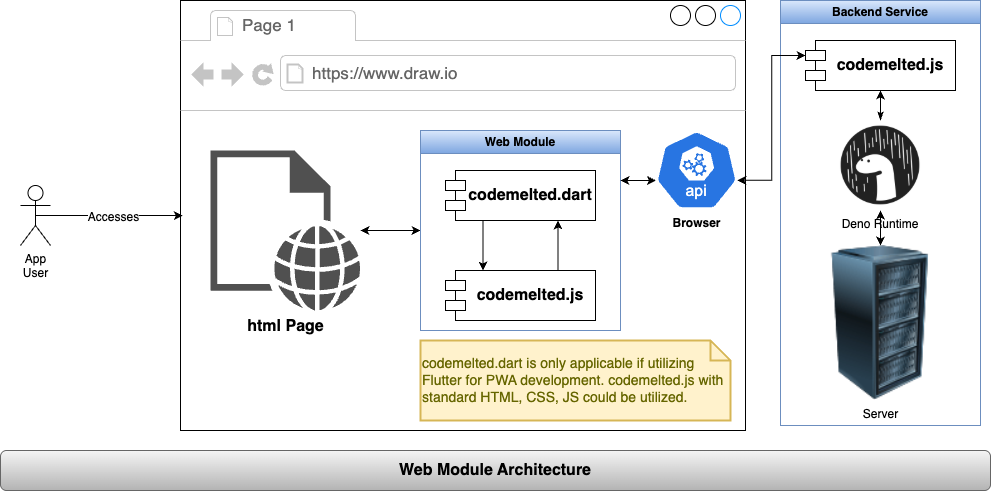

The diagram above was exported from draw.io. Its source (the exported page's mxGraphModel, read from the mxfile embedded in the PNG):
<mxGraphModel dx="1434" dy="689" grid="1" gridSize="10" guides="1" tooltips="1" connect="1" arrows="1" fold="1" page="1" pageScale="1" pageWidth="850" pageHeight="1100" background="#FFFFFF" math="0" shadow="0">
  <root>
    <mxCell id="0" />
    <mxCell id="1" parent="0" />
    <mxCell id="jwKZiJrCVrf8FtmC1v3s-1" value="Web Module Architecture" style="rounded=1;whiteSpace=wrap;html=1;fillColor=#f5f5f5;gradientColor=#b3b3b3;strokeColor=#666666;fontStyle=1;fontSize=16;" parent="1" vertex="1">
      <mxGeometry y="460" width="990" height="40" as="geometry" />
    </mxCell>
    <mxCell id="jwKZiJrCVrf8FtmC1v3s-4" value="" style="strokeWidth=1;shadow=0;dashed=0;align=left;html=1;shape=mxgraph.mockup.containers.browserWindow;rSize=0;strokeColor2=#008cff;strokeColor3=#c4c4c4;mainText=,;recursiveResize=0;" parent="1" vertex="1">
      <mxGeometry x="180" y="10" width="565" height="430" as="geometry" />
    </mxCell>
    <mxCell id="jwKZiJrCVrf8FtmC1v3s-5" value="Page 1" style="strokeWidth=1;shadow=0;dashed=0;align=center;html=1;shape=mxgraph.mockup.containers.anchor;fontSize=17;fontColor=#666666;align=left;whiteSpace=wrap;" parent="jwKZiJrCVrf8FtmC1v3s-4" vertex="1">
      <mxGeometry x="60" y="12" width="110" height="26" as="geometry" />
    </mxCell>
    <mxCell id="jwKZiJrCVrf8FtmC1v3s-6" value="https://www.draw.io" style="strokeWidth=1;shadow=0;dashed=0;align=center;html=1;shape=mxgraph.mockup.containers.anchor;rSize=0;fontSize=17;fontColor=#666666;align=left;" parent="jwKZiJrCVrf8FtmC1v3s-4" vertex="1">
      <mxGeometry x="130" y="60" width="250" height="26" as="geometry" />
    </mxCell>
    <mxCell id="jwKZiJrCVrf8FtmC1v3s-11" value="html Page" style="sketch=0;pointerEvents=1;shadow=0;dashed=0;html=1;strokeColor=none;fillColor=#505050;labelPosition=center;verticalLabelPosition=bottom;verticalAlign=top;outlineConnect=0;align=center;shape=mxgraph.office.concepts.web_page;fontStyle=1;fontSize=16;" parent="jwKZiJrCVrf8FtmC1v3s-4" vertex="1">
      <mxGeometry x="30" y="150" width="150" height="160" as="geometry" />
    </mxCell>
    <mxCell id="jwKZiJrCVrf8FtmC1v3s-13" style="edgeStyle=orthogonalEdgeStyle;rounded=0;orthogonalLoop=1;jettySize=auto;html=1;exitX=0;exitY=0.5;exitDx=0;exitDy=0;startArrow=classic;startFill=1;" parent="jwKZiJrCVrf8FtmC1v3s-4" source="jwKZiJrCVrf8FtmC1v3s-12" target="jwKZiJrCVrf8FtmC1v3s-11" edge="1">
      <mxGeometry relative="1" as="geometry" />
    </mxCell>
    <mxCell id="jwKZiJrCVrf8FtmC1v3s-12" value="Web Module" style="swimlane;whiteSpace=wrap;html=1;fillColor=#dae8fc;gradientColor=#7ea6e0;strokeColor=#6c8ebf;" parent="jwKZiJrCVrf8FtmC1v3s-4" vertex="1">
      <mxGeometry x="240" y="130" width="200" height="200" as="geometry" />
    </mxCell>
    <mxCell id="jwKZiJrCVrf8FtmC1v3s-3" value="codemelted.js" style="shape=module;align=left;spacingLeft=20;align=center;verticalAlign=middle;whiteSpace=wrap;html=1;fontStyle=1;fontSize=16;" parent="jwKZiJrCVrf8FtmC1v3s-12" vertex="1">
      <mxGeometry x="25" y="140" width="150" height="50" as="geometry" />
    </mxCell>
    <mxCell id="jwKZiJrCVrf8FtmC1v3s-9" style="edgeStyle=orthogonalEdgeStyle;rounded=0;orthogonalLoop=1;jettySize=auto;html=1;exitX=0.25;exitY=1;exitDx=0;exitDy=0;entryX=0.25;entryY=0;entryDx=0;entryDy=0;" parent="jwKZiJrCVrf8FtmC1v3s-12" source="jwKZiJrCVrf8FtmC1v3s-2" target="jwKZiJrCVrf8FtmC1v3s-3" edge="1">
      <mxGeometry relative="1" as="geometry" />
    </mxCell>
    <mxCell id="jwKZiJrCVrf8FtmC1v3s-10" style="edgeStyle=orthogonalEdgeStyle;rounded=0;orthogonalLoop=1;jettySize=auto;html=1;exitX=0.75;exitY=0;exitDx=0;exitDy=0;entryX=0.75;entryY=1;entryDx=0;entryDy=0;" parent="jwKZiJrCVrf8FtmC1v3s-12" source="jwKZiJrCVrf8FtmC1v3s-3" target="jwKZiJrCVrf8FtmC1v3s-2" edge="1">
      <mxGeometry relative="1" as="geometry" />
    </mxCell>
    <mxCell id="jwKZiJrCVrf8FtmC1v3s-2" value="codemelted.dart" style="shape=module;align=left;spacingLeft=20;align=center;verticalAlign=middle;whiteSpace=wrap;html=1;fontStyle=1;fontSize=16;" parent="jwKZiJrCVrf8FtmC1v3s-12" vertex="1">
      <mxGeometry x="25" y="40" width="150" height="50" as="geometry" />
    </mxCell>
    <mxCell id="jwKZiJrCVrf8FtmC1v3s-14" value="codemelted.dart is only applicable if utilizing Flutter for PWA development. codemelted.js with standard HTML, CSS, JS could be utilized." style="shape=note;strokeWidth=2;fontSize=14;size=20;whiteSpace=wrap;html=1;fillColor=#fff2cc;strokeColor=#d6b656;fontColor=#666600;align=left;" parent="jwKZiJrCVrf8FtmC1v3s-4" vertex="1">
      <mxGeometry x="240" y="340" width="310" height="80" as="geometry" />
    </mxCell>
    <mxCell id="jwKZiJrCVrf8FtmC1v3s-18" value="Browser" style="aspect=fixed;sketch=0;html=1;dashed=0;whitespace=wrap;verticalLabelPosition=bottom;verticalAlign=top;fillColor=#2875E2;strokeColor=#ffffff;points=[[0.005,0.63,0],[0.1,0.2,0],[0.9,0.2,0],[0.5,0,0],[0.995,0.63,0],[0.72,0.99,0],[0.5,1,0],[0.28,0.99,0]];shape=mxgraph.kubernetes.icon2;kubernetesLabel=1;prIcon=api;fontStyle=1" parent="jwKZiJrCVrf8FtmC1v3s-4" vertex="1">
      <mxGeometry x="475" y="130" width="82.29" height="79" as="geometry" />
    </mxCell>
    <mxCell id="jwKZiJrCVrf8FtmC1v3s-19" style="edgeStyle=orthogonalEdgeStyle;rounded=0;orthogonalLoop=1;jettySize=auto;html=1;exitX=1;exitY=0.25;exitDx=0;exitDy=0;entryX=0.005;entryY=0.63;entryDx=0;entryDy=0;entryPerimeter=0;startArrow=classic;startFill=1;" parent="jwKZiJrCVrf8FtmC1v3s-4" source="jwKZiJrCVrf8FtmC1v3s-12" target="jwKZiJrCVrf8FtmC1v3s-18" edge="1">
      <mxGeometry relative="1" as="geometry" />
    </mxCell>
    <mxCell id="jwKZiJrCVrf8FtmC1v3s-7" value="App &lt;br&gt;User" style="shape=umlActor;verticalLabelPosition=bottom;verticalAlign=top;html=1;" parent="1" vertex="1">
      <mxGeometry x="20" y="195" width="30" height="60" as="geometry" />
    </mxCell>
    <mxCell id="jwKZiJrCVrf8FtmC1v3s-15" style="edgeStyle=orthogonalEdgeStyle;rounded=0;orthogonalLoop=1;jettySize=auto;html=1;exitX=0.5;exitY=0.5;exitDx=0;exitDy=0;exitPerimeter=0;entryX=0.004;entryY=0.5;entryDx=0;entryDy=0;entryPerimeter=0;" parent="1" source="jwKZiJrCVrf8FtmC1v3s-7" target="jwKZiJrCVrf8FtmC1v3s-4" edge="1">
      <mxGeometry relative="1" as="geometry" />
    </mxCell>
    <mxCell id="jwKZiJrCVrf8FtmC1v3s-16" value="Accesses" style="edgeLabel;html=1;align=center;verticalAlign=middle;resizable=0;points=[];fontSize=12;" parent="jwKZiJrCVrf8FtmC1v3s-15" vertex="1" connectable="0">
      <mxGeometry x="0.0467" y="-1" relative="1" as="geometry">
        <mxPoint as="offset" />
      </mxGeometry>
    </mxCell>
    <mxCell id="jwKZiJrCVrf8FtmC1v3s-21" value="Backend Service" style="swimlane;whiteSpace=wrap;html=1;fillColor=#dae8fc;gradientColor=#7ea6e0;strokeColor=#6c8ebf;" parent="1" vertex="1">
      <mxGeometry x="780" y="10" width="200" height="425" as="geometry" />
    </mxCell>
    <mxCell id="jwKZiJrCVrf8FtmC1v3s-22" value="codemelted.js" style="shape=module;align=left;spacingLeft=20;align=center;verticalAlign=middle;whiteSpace=wrap;html=1;fontStyle=1;fontSize=16;" parent="jwKZiJrCVrf8FtmC1v3s-21" vertex="1">
      <mxGeometry x="25" y="40" width="150" height="50" as="geometry" />
    </mxCell>
    <mxCell id="jwKZiJrCVrf8FtmC1v3s-23" style="edgeStyle=orthogonalEdgeStyle;rounded=0;orthogonalLoop=1;jettySize=auto;html=1;entryX=0.5;entryY=1;entryDx=0;entryDy=0;startArrow=classicThin;startFill=1;" parent="jwKZiJrCVrf8FtmC1v3s-21" source="jwKZiJrCVrf8FtmC1v3s-20" target="jwKZiJrCVrf8FtmC1v3s-22" edge="1">
      <mxGeometry relative="1" as="geometry" />
    </mxCell>
    <mxCell id="jwKZiJrCVrf8FtmC1v3s-20" value="Deno Runtime" style="shape=image;verticalLabelPosition=bottom;labelBackgroundColor=default;verticalAlign=top;aspect=fixed;imageAspect=0;image=data:image/png,(base64 omitted: 8280 chars);" parent="jwKZiJrCVrf8FtmC1v3s-21" vertex="1">
      <mxGeometry x="55" y="120" width="90" height="90" as="geometry" />
    </mxCell>
    <mxCell id="jwKZiJrCVrf8FtmC1v3s-24" style="edgeStyle=orthogonalEdgeStyle;rounded=0;orthogonalLoop=1;jettySize=auto;html=1;exitX=0.5;exitY=0;exitDx=0;exitDy=0;startArrow=classic;startFill=1;" parent="jwKZiJrCVrf8FtmC1v3s-21" source="jwKZiJrCVrf8FtmC1v3s-17" target="jwKZiJrCVrf8FtmC1v3s-20" edge="1">
      <mxGeometry relative="1" as="geometry" />
    </mxCell>
    <mxCell id="jwKZiJrCVrf8FtmC1v3s-17" value="Server" style="image;html=1;image=img/lib/clip_art/computers/Server_Rack_128x128.png" parent="jwKZiJrCVrf8FtmC1v3s-21" vertex="1">
      <mxGeometry x="42.5" y="245" width="115" height="155" as="geometry" />
    </mxCell>
    <mxCell id="jwKZiJrCVrf8FtmC1v3s-25" style="edgeStyle=orthogonalEdgeStyle;rounded=0;orthogonalLoop=1;jettySize=auto;html=1;exitX=0.995;exitY=0.63;exitDx=0;exitDy=0;exitPerimeter=0;entryX=0;entryY=0;entryDx=0;entryDy=15;entryPerimeter=0;startArrow=classic;startFill=1;" parent="1" source="jwKZiJrCVrf8FtmC1v3s-18" target="jwKZiJrCVrf8FtmC1v3s-22" edge="1">
      <mxGeometry relative="1" as="geometry" />
    </mxCell>
  </root>
</mxGraphModel>